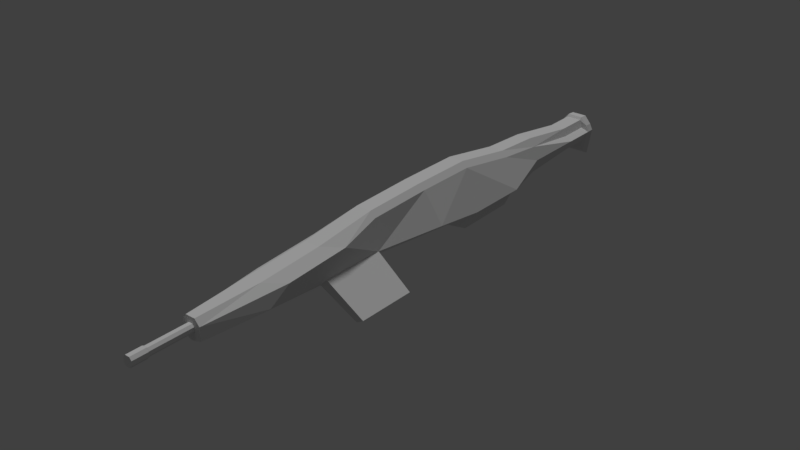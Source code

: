 # Source: Cool_Gun.blend  (saved by Blender 2.78.0; exported with 4.5.12 LTS)
import bpy
from mathutils import Matrix  # noqa: F401  (used for matrix-valued properties, if any)

bpy.ops.wm.read_factory_settings(use_empty=True)
scene = bpy.context.scene
scene.name = 'Scene'

# ---- collections
col_collection_1 = bpy.data.collections.new('Collection 1'); scene.collection.children.link(col_collection_1)

# ---- materials (node trees are filled in below, after node groups)
mat_material = bpy.data.materials.new('Material')
mat_material.alpha_threshold = 0.0
mat_material.use_transparent_shadow = False
mat_material.roughness = 0.5
mat_material.line_color = (0.0, 0.0, 0.0, 1.0)

# ---- material node trees

# ---- world
world_world = bpy.data.worlds.new('World'); scene.world = world_world
world_world.color = (0.05088, 0.05088, 0.05088)
world_world.use_sun_shadow = False
world_world.sun_shadow_jitter_overblur = 0.0
world_world.cycles.sampling_method = 'MANUAL'

# ---- lights
light_sun = bpy.data.lights.new('Sun', 'SUN')
light_sun.transmission_factor = 0.0
light_sun.angle = 0.1993
light_sun.energy = 1.0
light_sun.shadow_buffer_clip_start = 0.5
light_sun.shadow_soft_size = 0.1
light_sun.shadow_cascade_max_distance = 1000.0

# ---- meshes
me_cube = bpy.data.meshes.new('Cube')
me_cube.from_pydata([(1.0, 1.208, -1.505), (0.7728, -1.0, -0.7728), (1.0, 0.7143, -3.406), (1.0, 0.4286, -3.49), (1.0, 0.2274, -2.11), (0.6909, -0.1429, -1.597), (0.6909, -0.4286, -1.597), (1.0, -0.7143, -1.0), (1.0, 0.9276, -1.87), (1.0, 1.347, -1.505), (1.0, 1.395, -3.022), (1.0, 1.358, -2.567), (0.7971, 1.208, -0.3611), (0.6082, 1.208, 0.3074), (0.7728, -1.0, 0.2979), (0.381, -1.0, 0.7728), (0.6082, 0.7143, 1.324), (1.0, 0.7143, 0.8544), (0.6082, 0.4286, 2.236), (1.0, 0.4286, 1.766), (0.6082, 0.1429, 2.236), (1.0, 0.152, 1.766), (0.6082, -0.1429, 2.074), (1.0, -0.1429, 1.599), (0.6082, -0.4286, 1.386), (1.444, -0.3363, 0.9107), (1.444, -0.622, 0.5252), (0.6082, -0.7143, 1.0), (1.004, 0.9276, 0.4494), (0.6082, 0.9276, 1.118), (0.7971, 1.347, -0.3611), (0.6083, 1.347, 0.3074), (0.6083, 1.395, 0.462), (1.134, 1.395, -0.1945), (1.134, 1.358, -0.1434), (0.6083, 1.358, 0.5131), (1.359, 1.208, -0.6871), (1.359, 1.347, -0.6871), (1.359, 0.9276, -0.6871), (1.359, -0.7143, -0.6871), (0.7728, -1.0, -0.6871), (2.08, 0.7143, -1.704), (2.08, 0.4286, -1.704), (2.08, 0.1897, -1.128), (1.27, -0.1429, -0.9744), (1.27, -0.4286, -0.9744), (1.359, 1.358, -0.6871), (1.359, 1.395, -0.6871), (2.981e-07, 1.208, 0.3338), (2.431e-07, 0.9276, 1.144), (8.466e-06, 1.347, 0.3074), (-3.585e-07, -0.7143, 1.0), (-4.442e-07, -1.0, 0.7728), (1.832e-07, 0.7143, 1.324), (1.193e-07, 0.4286, 2.236), (-5.999e-08, 0.1429, 2.236), (-2.382e-07, -0.1429, 2.074), (-3.015e-07, -0.4286, 1.386), (9.358e-06, 1.358, 0.5131), (1.019e-05, 1.395, 0.462), (1.787e-07, 1.208, -1.505), (-1.148e-07, -1.0, -0.9867), (1.231e-07, 0.7143, -3.406), (1.216e-07, 0.4286, -3.49), (1.242e-07, 0.2274, -2.11), (5.646e-08, -0.1429, -1.474), (3.443e-10, -0.4286, -1.474), (2.343e-09, -0.7143, -1.214), (1.799e-07, 0.9276, -1.87), (8.348e-06, 1.347, -1.505), (1.014e-05, 1.395, -3.022), (9.239e-06, 1.358, -2.567), (0.1802, -1.0, -0.357), (0.3091, -1.0, 0.1192), (0.1524, -1.0, 0.3091), (0.3091, -1.0, -0.1637), (-1.825e-07, -1.0, 0.3091), (-4.991e-08, -1.0, -0.4049), (0.1802, -1.183, -0.357), (0.3091, -1.183, 0.1192), (0.1524, -1.183, 0.3091), (0.3091, -1.183, -0.1637), (-1.724e-07, -1.183, 0.3091), (-4.695e-08, -1.183, -0.4049), (0.2114, -1.191, -0.4187), (0.3625, -1.191, 0.1398), (0.1788, -1.191, 0.3625), (0.3625, -1.191, -0.192), (-2.089e-07, -1.191, 0.3625), (-5.32e-08, -1.191, -0.4749), (0.2114, -1.257, -0.4187), (0.3625, -1.257, 0.1398), (0.1788, -1.257, 0.3625), (0.3625, -1.257, -0.192), (-2.096e-07, -1.257, 0.3625), (-5.593e-08, -1.257, -0.4749), (3.108, -0.1182, -3.971), (3.108, -0.3854, -3.971), (3.649, -0.1182, -3.627), (3.649, -0.3854, -3.627), (0.3074, 0.7143, 1.324), (0.3074, 1.347, 0.3074), (0.3074, 1.208, 0.3074), (0.3074, 0.9276, 1.118), (0.7991, 0.8235, -2.18), (1.429e-07, 0.8713, -2.18), (1.351, 0.4286, -2.18), (1.177, 0.7143, -2.18), (0.7991, 0.2954, -2.18), (0.2716, 0.8551, -2.18), (1.264, 0.5602, -2.18), (0.5131, 0.2994, -2.18), (9.526e-08, 0.3066, -2.18)], [], [(38, 28, 17), (41, 17, 19), (19, 43, 42), (21, 23, 44), (44, 23, 25), (45, 25, 26), (36, 12, 28), (48, 102, 101), (37, 9, 11), (39, 14, 40), (35, 59, 58), (46, 11, 10), (53, 100, 49), (27, 15, 14), (16, 17, 28), (16, 19, 17), (18, 21, 19), (22, 21, 20), (22, 24, 25), (27, 25, 24), (13, 29, 28), (13, 30, 31), (31, 34, 35), (32, 34, 33), (36, 9, 37), (36, 30, 12), (46, 47, 33), (39, 40, 1), (30, 37, 46), (36, 38, 8), (45, 39, 7), (45, 97, 99), (43, 44, 5), (42, 43, 4), (2, 107, 110), (8, 41, 107, 104), (103, 16, 29), (102, 29, 13), (24, 51, 27), (22, 57, 24), (55, 22, 20), (54, 20, 18), (4, 5, 64), (51, 15, 27), (9, 71, 11), (11, 70, 10), (0, 68, 60), (7, 67, 66), (6, 65, 5), (5, 65, 64), (4, 111, 108), (2, 63, 62), (2, 109, 104), (0, 69, 9), (1, 67, 7), (52, 74, 15), (47, 70, 59), (61, 72, 77), (14, 75, 40), (40, 72, 1), (14, 74, 73), (74, 82, 80), (75, 79, 81), (75, 78, 72), (73, 80, 79), (72, 83, 77), (80, 88, 86), (80, 85, 79), (81, 85, 87), (78, 87, 84), (83, 84, 89), (86, 94, 92), (86, 91, 85), (87, 91, 93), (87, 90, 84), (84, 95, 89), (94, 93, 91), (98, 97, 96), (44, 96, 5), (44, 99, 98), (5, 97, 6), (103, 48, 49), (101, 13, 31), (100, 103, 49), (18, 16, 100), (101, 31, 35), (101, 58, 50), (54, 100, 53), (6, 7, 66), (3, 2, 110, 106), (3, 106, 108), (4, 43, 5), (6, 45, 7), (0, 36, 8), (34, 30, 46), (7, 39, 1), (34, 46, 33), (12, 13, 28), (23, 22, 25), (29, 16, 28), (26, 27, 14), (47, 46, 10), (46, 37, 11), (50, 48, 101), (38, 36, 28), (39, 45, 26), (45, 44, 25), (43, 21, 44), (42, 41, 19), (41, 38, 17), (19, 21, 43), (39, 26, 14), (35, 32, 59), (16, 18, 19), (18, 20, 21), (22, 23, 21), (27, 26, 25), (13, 12, 30), (31, 30, 34), (32, 35, 34), (36, 0, 9), (36, 37, 30), (45, 6, 97), (8, 38, 41), (103, 100, 16), (102, 103, 29), (24, 57, 51), (22, 56, 57), (55, 56, 22), (54, 55, 20), (51, 52, 15), (9, 69, 71), (11, 71, 70), (0, 8, 68), (6, 66, 65), (4, 64, 112, 111), (2, 3, 63), (2, 62, 105, 109), (0, 60, 69), (1, 61, 67), (52, 76, 74), (59, 32, 33), (33, 47, 59), (10, 70, 47), (61, 1, 72), (14, 73, 75), (40, 75, 72), (14, 15, 74), (74, 76, 82), (75, 73, 79), (75, 81, 78), (73, 74, 80), (72, 78, 83), (80, 82, 88), (80, 86, 85), (81, 79, 85), (78, 81, 87), (83, 78, 84), (86, 88, 94), (86, 92, 91), (87, 85, 91), (87, 93, 90), (84, 90, 95), (91, 92, 94), (94, 95, 93), (90, 93, 95), (98, 99, 97), (44, 98, 96), (44, 45, 99), (5, 96, 97), (103, 102, 48), (101, 102, 13), (101, 35, 58), (54, 18, 100), (104, 107, 2), (110, 107, 41, 42), (106, 110, 42), (109, 105, 68), (104, 109, 68, 8), (108, 106, 42, 4), (111, 112, 63), (108, 111, 63, 3)])
me_cube.materials.append(mat_material)
me_cube.use_remesh_preserve_volume = False
me_cube.use_remesh_preserve_attributes = False
me_cube.use_mirror_vertex_groups = False
me_cube.update()

# ---- objects
ob_sun = bpy.data.objects.new('Sun', light_sun)
ob_cube = bpy.data.objects.new('Cube', me_cube)

# ---- transforms, parenting, visibility, modifiers, constraints
ob_sun.location = (-1.187, 0.0, 1.202)
ob_sun.lineart.crease_threshold = 0.0
ob_cube.location = (0.0, 0.0, 0.0)
ob_cube.scale = (0.1734, 3.096, 0.1634)
ob_cube.lock_rotations_4d = False
ob_cube.empty_display_type = 'ARROWS'
ob_cube.lineart.crease_threshold = 0.0
_m = ob_cube.modifiers.new('Mirror', 'MIRROR')

# ---- collection membership
col_collection_1.objects.link(ob_sun)
col_collection_1.objects.link(ob_cube)

# ---- scene / render settings (as saved in the file)
scene.frame_start = 1; scene.frame_end = 250; scene.frame_set(12)
scene.render.engine = 'BLENDER_EEVEE_NEXT'
scene.render.resolution_percentage = 50
scene.render.dither_intensity = 0.0
scene.cycles.use_denoising = False
scene.cycles.samples = 128
scene.cycles.sampling_pattern = 'TABULATED_SOBOL'
scene.cycles.light_sampling_threshold = 0.0
scene.cycles.use_adaptive_sampling = False
scene.cycles.use_light_tree = False
scene.cycles.blur_glossy = 0.0
scene.cycles.sample_clamp_indirect = 0.0
scene.view_settings.view_transform = 'Standard'
bpy.context.view_layer.update()

# ---- added for rendering (the .blend has no active camera): camera
cam_auto = bpy.data.cameras.new('AutoCamera')
cam_auto.lens = 50.0
cam_auto.sensor_width = 36.0
cam_auto.clip_end = 1000.0
ob_auto_camera = bpy.data.objects.new('AutoCamera', cam_auto)
scene.collection.objects.link(ob_auto_camera)
ob_auto_camera.location = (7.74363, -9.07935, 6.05315)
ob_auto_camera.rotation_euler = (1.09748, -7.21219e-08, 0.694738)
scene.camera = ob_auto_camera
bpy.context.view_layer.update()
